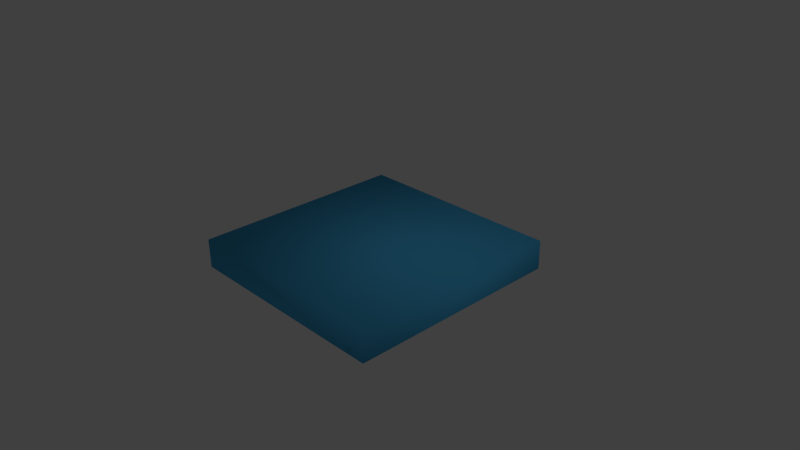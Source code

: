 # Source: Panel.blend  (saved by Blender 2.72.0; exported with 4.5.12 LTS)
import bpy
from mathutils import Matrix  # noqa: F401  (used for matrix-valued properties, if any)

bpy.ops.wm.read_factory_settings(use_empty=True)
scene = bpy.context.scene
scene.name = 'Scene'

# ---- collections
col_collection_1 = bpy.data.collections.new('Collection 1'); scene.collection.children.link(col_collection_1)

# ---- materials (node trees are filled in below, after node groups)
mat_material_001 = bpy.data.materials.new('Material.001')
mat_material_001.alpha_threshold = 0.0
mat_material_001.use_transparent_shadow = False
mat_material_001.diffuse_color = (0.07441, 0.4568, 0.8, 1.0)
mat_material_001.roughness = 0.5
mat_material_001.specular_intensity = 0.0

# ---- material node trees

# ---- world
world_world = bpy.data.worlds.new('World'); scene.world = world_world
world_world.color = (0.05088, 0.05088, 0.05088)
world_world.use_sun_shadow = False
world_world.sun_shadow_jitter_overblur = 0.0
world_world.cycles.sampling_method = 'MANUAL'
world_world.cycles.sample_map_resolution = 256

# ---- cameras
cam_camera = bpy.data.cameras.new('Camera')
cam_camera.clip_end = 100.0
cam_camera.lens = 35.0
cam_camera.sensor_width = 32.0
cam_camera.sensor_height = 18.0
cam_camera.ortho_scale = 7.314
cam_camera.dof.focus_distance = 0.0
cam_camera.dof.aperture_fstop = 128.0

# ---- lights
light_lamp = bpy.data.lights.new('Lamp', 'POINT')
light_lamp.transmission_factor = 0.0
light_lamp.cutoff_distance = 30.0
light_lamp.energy = 100.0
light_lamp.shadow_buffer_clip_start = 1.001
light_lamp.shadow_soft_size = 0.1
light_lamp.shadow_maximum_resolution = 0.006
light_lamp.use_absolute_resolution = True
light_lamp.cycles.use_multiple_importance_sampling = False

# ---- meshes
me_cube_001 = bpy.data.meshes.new('Cube.001')
me_cube_001.from_pydata([(-1.5, -1.5, -0.2), (-1.5, 1.5, -0.2), (1.5, 1.5, -0.2), (1.5, -1.5, -0.2), (-1.5, -1.5, 0.2), (-1.5, 1.5, 0.2), (1.5, 1.5, 0.2), (1.5, -1.5, 0.2)], [], [(4, 5, 1, 0), (5, 6, 2, 1), (6, 7, 3, 2), (7, 4, 0, 3), (7, 6, 5, 4)])
me_cube_001.polygons.foreach_set('use_smooth', [True] * 5)
_uv = me_cube_001.uv_layers.new(name='UVMap')
_uv.uv.foreach_set('vector', [0.1053, 0.8947, 0.8947, 0.8947, 0.8947, 0.9999, 0.1053, 0.9999, 0.8947, 0.8947, 0.8947, 0.1053, 0.9999, 0.1053, 0.9999, 0.8947, 0.8947, 0.1053, 0.1053, 0.1053, 0.1053, 0.0001022, 0.8947, 9.998e-05, 0.1053, 0.1053, 0.1053, 0.8947, 0.0001021, 0.8947, 9.998e-05, 0.1053, 0.9999, 9.998e-05, 0.9999, 0.9999, 9.998e-05, 0.9999, 9.998e-05, 9.998e-05])
_ca = me_cube_001.color_attributes.new('Col', 'BYTE_COLOR', 'CORNER')
_ca.data.foreach_set('color', [1.0, 1.0, 1.0, 1.0, 1.0, 1.0, 1.0, 1.0, 1.0, 1.0, 1.0, 1.0, 1.0, 1.0, 1.0, 1.0, 1.0, 1.0, 1.0, 1.0, 1.0, 1.0, 1.0, 1.0, 1.0, 1.0, 1.0, 1.0, 1.0, 1.0, 1.0, 1.0, 1.0, 1.0, 1.0, 1.0, 1.0, 1.0, 1.0, 1.0, 1.0, 1.0, 1.0, 1.0, 1.0, 1.0, 1.0, 1.0, 1.0, 1.0, 1.0, 1.0, 1.0, 1.0, 1.0, 1.0, 1.0, 1.0, 1.0, 1.0, 1.0, 1.0, 1.0, 1.0, 1.0, 1.0, 1.0, 1.0, 1.0, 1.0, 1.0, 1.0, 1.0, 1.0, 1.0, 1.0, 1.0, 1.0, 1.0, 1.0])
me_cube_001.materials.append(mat_material_001)
me_cube_001.use_remesh_preserve_volume = False
me_cube_001.use_remesh_preserve_attributes = False
me_cube_001.use_mirror_vertex_groups = False
me_cube_001.update()

# ---- objects
ob_panel = bpy.data.objects.new('Panel', me_cube_001)
ob_lamp = bpy.data.objects.new('Lamp', light_lamp)
ob_camera = bpy.data.objects.new('Camera', cam_camera)

# ---- transforms, parenting, visibility, modifiers, constraints
ob_panel.location = (0.0, 0.0, 0.0)
ob_panel.lineart.crease_threshold = 0.0
ob_lamp.location = (4.076, 1.005, 5.904)
ob_lamp.rotation_euler = (0.6503, 0.05522, 1.866)
ob_lamp.lock_rotations_4d = False
ob_lamp.empty_display_type = 'ARROWS'
ob_lamp.color = (0.0, 0.0, 0.0, 0.0)
ob_lamp.lineart.crease_threshold = 0.0
ob_camera.location = (7.481, -6.508, 5.344)
ob_camera.rotation_euler = (1.109, 0.01082, 0.8149)
ob_camera.lock_rotations_4d = False
ob_camera.empty_display_type = 'ARROWS'
ob_camera.color = (0.0, 0.0, 0.0, 0.0)
ob_camera.display_type = 'WIRE'
ob_camera.lineart.crease_threshold = 0.0

# ---- collection membership
col_collection_1.objects.link(ob_panel)
col_collection_1.objects.link(ob_lamp)
col_collection_1.objects.link(ob_camera)

# ---- scene / render settings (as saved in the file)
scene.camera = ob_camera
scene.frame_start = 1; scene.frame_end = 250; scene.frame_set(67)
scene.render.engine = 'BLENDER_EEVEE_NEXT'
scene.render.resolution_percentage = 50
scene.render.dither_intensity = 0.0
scene.cycles.use_denoising = False
scene.cycles.samples = 10
scene.cycles.sampling_pattern = 'TABULATED_SOBOL'
scene.cycles.light_sampling_threshold = 0.0
scene.cycles.use_adaptive_sampling = False
scene.cycles.use_light_tree = False
scene.cycles.blur_glossy = 0.0
scene.cycles.pixel_filter_type = 'GAUSSIAN'
scene.cycles.sample_clamp_indirect = 0.0
scene.view_settings.view_transform = 'Standard'
bpy.context.view_layer.update()
